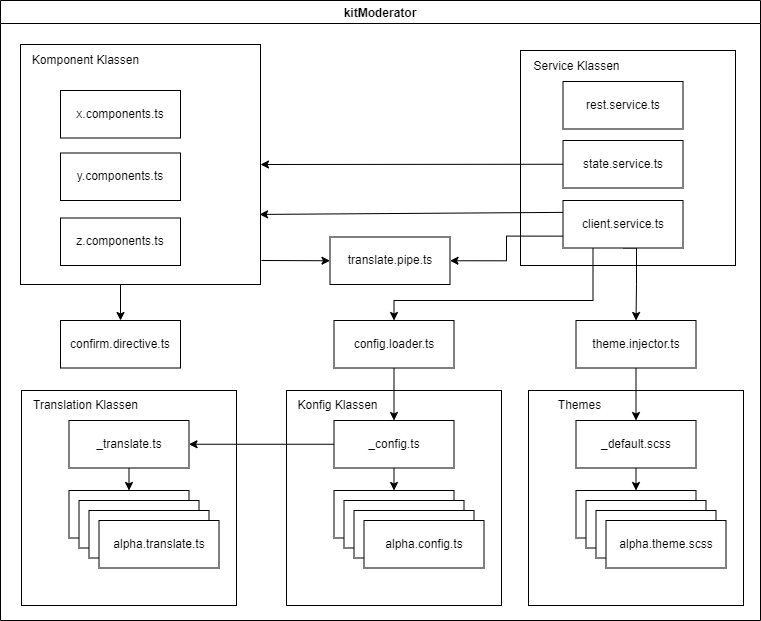

The diagram above was exported from draw.io. Its source (the exported page's mxGraphModel, read from the mxfile embedded in the PNG):
<mxGraphModel dx="1422" dy="754" grid="1" gridSize="10" guides="1" tooltips="1" connect="1" arrows="1" fold="1" page="1" pageScale="1" pageWidth="827" pageHeight="1169" math="0" shadow="0">
  <root>
    <mxCell id="0" />
    <mxCell id="1" parent="0" />
    <mxCell id="eE6piYNeTCoczh-Mz0Ao-1" value="kitModerator" style="swimlane;" vertex="1" parent="1">
      <mxGeometry x="70" y="40" width="760" height="620" as="geometry" />
    </mxCell>
    <mxCell id="eE6piYNeTCoczh-Mz0Ao-2" value="" style="whiteSpace=wrap;html=1;aspect=fixed;" vertex="1" parent="eE6piYNeTCoczh-Mz0Ao-1">
      <mxGeometry x="520" y="50" width="215" height="215" as="geometry" />
    </mxCell>
    <mxCell id="eE6piYNeTCoczh-Mz0Ao-3" value="rest.service.ts" style="rounded=0;whiteSpace=wrap;html=1;" vertex="1" parent="eE6piYNeTCoczh-Mz0Ao-1">
      <mxGeometry x="562.5" y="81" width="120" height="47.5" as="geometry" />
    </mxCell>
    <mxCell id="eE6piYNeTCoczh-Mz0Ao-10" value="" style="whiteSpace=wrap;html=1;aspect=fixed;" vertex="1" parent="eE6piYNeTCoczh-Mz0Ao-1">
      <mxGeometry x="286" y="390" width="215" height="215" as="geometry" />
    </mxCell>
    <mxCell id="eE6piYNeTCoczh-Mz0Ao-7" value="Konfig Klassen" style="text;html=1;align=center;verticalAlign=middle;resizable=0;points=[];autosize=1;strokeColor=none;fillColor=none;" vertex="1" parent="eE6piYNeTCoczh-Mz0Ao-1">
      <mxGeometry x="287" y="390" width="100" height="30" as="geometry" />
    </mxCell>
    <mxCell id="eE6piYNeTCoczh-Mz0Ao-79" style="edgeStyle=orthogonalEdgeStyle;rounded=0;orthogonalLoop=1;jettySize=auto;html=1;exitX=0.25;exitY=1;exitDx=0;exitDy=0;entryX=0.5;entryY=0;entryDx=0;entryDy=0;" edge="1" parent="eE6piYNeTCoczh-Mz0Ao-1">
      <mxGeometry relative="1" as="geometry">
        <mxPoint x="592.5" y="247.5" as="sourcePoint" />
        <mxPoint x="393.5" y="320" as="targetPoint" />
        <Array as="points">
          <mxPoint x="593" y="300" />
          <mxPoint x="394" y="300" />
        </Array>
      </mxGeometry>
    </mxCell>
    <mxCell id="eE6piYNeTCoczh-Mz0Ao-80" style="edgeStyle=orthogonalEdgeStyle;rounded=0;orthogonalLoop=1;jettySize=auto;html=1;exitX=0;exitY=0.75;exitDx=0;exitDy=0;entryX=1;entryY=0.5;entryDx=0;entryDy=0;" edge="1" parent="eE6piYNeTCoczh-Mz0Ao-1" source="eE6piYNeTCoczh-Mz0Ao-9" target="eE6piYNeTCoczh-Mz0Ao-47">
      <mxGeometry relative="1" as="geometry" />
    </mxCell>
    <mxCell id="eE6piYNeTCoczh-Mz0Ao-81" style="edgeStyle=orthogonalEdgeStyle;rounded=0;orthogonalLoop=1;jettySize=auto;html=1;exitX=0.5;exitY=1;exitDx=0;exitDy=0;entryX=0.5;entryY=0;entryDx=0;entryDy=0;" edge="1" parent="eE6piYNeTCoczh-Mz0Ao-1" source="eE6piYNeTCoczh-Mz0Ao-9" target="eE6piYNeTCoczh-Mz0Ao-59">
      <mxGeometry relative="1" as="geometry">
        <Array as="points">
          <mxPoint x="636" y="248" />
          <mxPoint x="636" y="284" />
        </Array>
      </mxGeometry>
    </mxCell>
    <mxCell id="eE6piYNeTCoczh-Mz0Ao-9" value="client.service.ts" style="rounded=0;whiteSpace=wrap;html=1;" vertex="1" parent="eE6piYNeTCoczh-Mz0Ao-1">
      <mxGeometry x="562.5" y="200" width="120" height="47.5" as="geometry" />
    </mxCell>
    <mxCell id="eE6piYNeTCoczh-Mz0Ao-8" value="state.service.ts" style="rounded=0;whiteSpace=wrap;html=1;" vertex="1" parent="eE6piYNeTCoczh-Mz0Ao-1">
      <mxGeometry x="562.5" y="140" width="120" height="47.5" as="geometry" />
    </mxCell>
    <mxCell id="eE6piYNeTCoczh-Mz0Ao-13" value="_config.ts" style="rounded=0;whiteSpace=wrap;html=1;" vertex="1" parent="eE6piYNeTCoczh-Mz0Ao-1">
      <mxGeometry x="333.5" y="420" width="120" height="47.5" as="geometry" />
    </mxCell>
    <mxCell id="eE6piYNeTCoczh-Mz0Ao-15" value="alpha.config.ts" style="rounded=0;whiteSpace=wrap;html=1;" vertex="1" parent="eE6piYNeTCoczh-Mz0Ao-1">
      <mxGeometry x="333.5" y="490" width="120" height="47.5" as="geometry" />
    </mxCell>
    <mxCell id="eE6piYNeTCoczh-Mz0Ao-16" value="" style="endArrow=classic;html=1;rounded=0;exitX=0.5;exitY=1;exitDx=0;exitDy=0;entryX=0.5;entryY=0;entryDx=0;entryDy=0;" edge="1" parent="eE6piYNeTCoczh-Mz0Ao-1" source="eE6piYNeTCoczh-Mz0Ao-13" target="eE6piYNeTCoczh-Mz0Ao-15">
      <mxGeometry width="50" height="50" relative="1" as="geometry">
        <mxPoint x="281" y="500" as="sourcePoint" />
        <mxPoint x="331" y="450" as="targetPoint" />
      </mxGeometry>
    </mxCell>
    <mxCell id="eE6piYNeTCoczh-Mz0Ao-58" style="edgeStyle=orthogonalEdgeStyle;rounded=0;orthogonalLoop=1;jettySize=auto;html=1;exitX=0.5;exitY=1;exitDx=0;exitDy=0;" edge="1" parent="eE6piYNeTCoczh-Mz0Ao-1" source="eE6piYNeTCoczh-Mz0Ao-21" target="eE6piYNeTCoczh-Mz0Ao-56">
      <mxGeometry relative="1" as="geometry">
        <Array as="points">
          <mxPoint x="120" y="284" />
        </Array>
      </mxGeometry>
    </mxCell>
    <mxCell id="eE6piYNeTCoczh-Mz0Ao-21" value="" style="whiteSpace=wrap;html=1;aspect=fixed;" vertex="1" parent="eE6piYNeTCoczh-Mz0Ao-1">
      <mxGeometry x="20" y="44" width="240" height="240" as="geometry" />
    </mxCell>
    <mxCell id="eE6piYNeTCoczh-Mz0Ao-22" value="Komponent Klassen" style="text;html=1;align=center;verticalAlign=middle;resizable=0;points=[];autosize=1;strokeColor=none;fillColor=none;" vertex="1" parent="eE6piYNeTCoczh-Mz0Ao-1">
      <mxGeometry x="20" y="45" width="130" height="30" as="geometry" />
    </mxCell>
    <mxCell id="eE6piYNeTCoczh-Mz0Ao-26" value="config.loader.ts" style="rounded=0;whiteSpace=wrap;html=1;" vertex="1" parent="eE6piYNeTCoczh-Mz0Ao-1">
      <mxGeometry x="333.5" y="320" width="120" height="47.5" as="geometry" />
    </mxCell>
    <mxCell id="eE6piYNeTCoczh-Mz0Ao-29" value="" style="endArrow=classic;html=1;rounded=0;exitX=0.5;exitY=1;exitDx=0;exitDy=0;entryX=0.5;entryY=0;entryDx=0;entryDy=0;" edge="1" parent="eE6piYNeTCoczh-Mz0Ao-1" source="eE6piYNeTCoczh-Mz0Ao-26" target="eE6piYNeTCoczh-Mz0Ao-13">
      <mxGeometry width="50" height="50" relative="1" as="geometry">
        <mxPoint x="390" y="430" as="sourcePoint" />
        <mxPoint x="440" y="380" as="targetPoint" />
      </mxGeometry>
    </mxCell>
    <mxCell id="eE6piYNeTCoczh-Mz0Ao-31" value="" style="whiteSpace=wrap;html=1;aspect=fixed;" vertex="1" parent="eE6piYNeTCoczh-Mz0Ao-1">
      <mxGeometry x="21" y="390" width="215" height="215" as="geometry" />
    </mxCell>
    <mxCell id="eE6piYNeTCoczh-Mz0Ao-32" value="Translation Klassen" style="text;html=1;align=center;verticalAlign=middle;resizable=0;points=[];autosize=1;strokeColor=none;fillColor=none;" vertex="1" parent="eE6piYNeTCoczh-Mz0Ao-1">
      <mxGeometry x="20" y="390" width="130" height="30" as="geometry" />
    </mxCell>
    <mxCell id="eE6piYNeTCoczh-Mz0Ao-33" value="_translate.ts" style="rounded=0;whiteSpace=wrap;html=1;" vertex="1" parent="eE6piYNeTCoczh-Mz0Ao-1">
      <mxGeometry x="68.5" y="420" width="120" height="47.5" as="geometry" />
    </mxCell>
    <mxCell id="eE6piYNeTCoczh-Mz0Ao-34" value="alpha.config.ts" style="rounded=0;whiteSpace=wrap;html=1;" vertex="1" parent="eE6piYNeTCoczh-Mz0Ao-1">
      <mxGeometry x="68.5" y="490" width="120" height="47.5" as="geometry" />
    </mxCell>
    <mxCell id="eE6piYNeTCoczh-Mz0Ao-35" value="" style="endArrow=classic;html=1;rounded=0;exitX=0.5;exitY=1;exitDx=0;exitDy=0;entryX=0.5;entryY=0;entryDx=0;entryDy=0;" edge="1" parent="eE6piYNeTCoczh-Mz0Ao-1" source="eE6piYNeTCoczh-Mz0Ao-33" target="eE6piYNeTCoczh-Mz0Ao-34">
      <mxGeometry width="50" height="50" relative="1" as="geometry">
        <mxPoint x="-54" y="460" as="sourcePoint" />
        <mxPoint x="-4" y="410" as="targetPoint" />
      </mxGeometry>
    </mxCell>
    <mxCell id="eE6piYNeTCoczh-Mz0Ao-36" value="alpha.config.ts" style="rounded=0;whiteSpace=wrap;html=1;" vertex="1" parent="eE6piYNeTCoczh-Mz0Ao-1">
      <mxGeometry x="78.5" y="500" width="120" height="47.5" as="geometry" />
    </mxCell>
    <mxCell id="eE6piYNeTCoczh-Mz0Ao-37" value="alpha.config.ts" style="rounded=0;whiteSpace=wrap;html=1;" vertex="1" parent="eE6piYNeTCoczh-Mz0Ao-1">
      <mxGeometry x="88.5" y="510" width="120" height="47.5" as="geometry" />
    </mxCell>
    <mxCell id="eE6piYNeTCoczh-Mz0Ao-38" value="alpha.translate.ts" style="rounded=0;whiteSpace=wrap;html=1;" vertex="1" parent="eE6piYNeTCoczh-Mz0Ao-1">
      <mxGeometry x="98.5" y="520" width="120" height="47.5" as="geometry" />
    </mxCell>
    <mxCell id="eE6piYNeTCoczh-Mz0Ao-39" value="" style="endArrow=classic;html=1;rounded=0;exitX=0;exitY=0.5;exitDx=0;exitDy=0;entryX=1;entryY=0.5;entryDx=0;entryDy=0;" edge="1" parent="eE6piYNeTCoczh-Mz0Ao-1" source="eE6piYNeTCoczh-Mz0Ao-13" target="eE6piYNeTCoczh-Mz0Ao-33">
      <mxGeometry width="50" height="50" relative="1" as="geometry">
        <mxPoint x="201" y="330" as="sourcePoint" />
        <mxPoint x="251" y="280" as="targetPoint" />
      </mxGeometry>
    </mxCell>
    <mxCell id="eE6piYNeTCoczh-Mz0Ao-40" value="x.components.ts" style="rounded=0;whiteSpace=wrap;html=1;" vertex="1" parent="eE6piYNeTCoczh-Mz0Ao-1">
      <mxGeometry x="60" y="90" width="120" height="47.5" as="geometry" />
    </mxCell>
    <mxCell id="eE6piYNeTCoczh-Mz0Ao-47" value="translate.pipe.ts" style="rounded=0;whiteSpace=wrap;html=1;" vertex="1" parent="eE6piYNeTCoczh-Mz0Ao-1">
      <mxGeometry x="329.5" y="236.5" width="120" height="47.5" as="geometry" />
    </mxCell>
    <mxCell id="eE6piYNeTCoczh-Mz0Ao-43" value="y.components.ts" style="rounded=0;whiteSpace=wrap;html=1;" vertex="1" parent="eE6piYNeTCoczh-Mz0Ao-1">
      <mxGeometry x="60" y="152.5" width="120" height="47.5" as="geometry" />
    </mxCell>
    <mxCell id="eE6piYNeTCoczh-Mz0Ao-48" value="z.components.ts" style="rounded=0;whiteSpace=wrap;html=1;" vertex="1" parent="eE6piYNeTCoczh-Mz0Ao-1">
      <mxGeometry x="60" y="217.5" width="120" height="47.5" as="geometry" />
    </mxCell>
    <mxCell id="eE6piYNeTCoczh-Mz0Ao-50" value="" style="endArrow=classic;html=1;rounded=0;exitX=1.004;exitY=0.9;exitDx=0;exitDy=0;entryX=0;entryY=0.5;entryDx=0;entryDy=0;exitPerimeter=0;" edge="1" parent="eE6piYNeTCoczh-Mz0Ao-1" source="eE6piYNeTCoczh-Mz0Ao-21" target="eE6piYNeTCoczh-Mz0Ao-47">
      <mxGeometry width="50" height="50" relative="1" as="geometry">
        <mxPoint x="390" y="150" as="sourcePoint" />
        <mxPoint x="440" y="100" as="targetPoint" />
      </mxGeometry>
    </mxCell>
    <mxCell id="eE6piYNeTCoczh-Mz0Ao-52" value="" style="endArrow=classic;html=1;rounded=0;exitX=0;exitY=0.5;exitDx=0;exitDy=0;entryX=1;entryY=0.5;entryDx=0;entryDy=0;" edge="1" parent="eE6piYNeTCoczh-Mz0Ao-1" source="eE6piYNeTCoczh-Mz0Ao-8" target="eE6piYNeTCoczh-Mz0Ao-21">
      <mxGeometry width="50" height="50" relative="1" as="geometry">
        <mxPoint x="400" y="180" as="sourcePoint" />
        <mxPoint x="450" y="130" as="targetPoint" />
      </mxGeometry>
    </mxCell>
    <mxCell id="eE6piYNeTCoczh-Mz0Ao-54" value="" style="endArrow=classic;html=1;rounded=0;exitX=0;exitY=0.25;exitDx=0;exitDy=0;entryX=0.996;entryY=0.708;entryDx=0;entryDy=0;entryPerimeter=0;" edge="1" parent="eE6piYNeTCoczh-Mz0Ao-1" source="eE6piYNeTCoczh-Mz0Ao-9" target="eE6piYNeTCoczh-Mz0Ao-21">
      <mxGeometry width="50" height="50" relative="1" as="geometry">
        <mxPoint x="400" y="220" as="sourcePoint" />
        <mxPoint x="450" y="170" as="targetPoint" />
      </mxGeometry>
    </mxCell>
    <mxCell id="eE6piYNeTCoczh-Mz0Ao-56" value="confirm.directive.ts" style="rounded=0;whiteSpace=wrap;html=1;" vertex="1" parent="eE6piYNeTCoczh-Mz0Ao-1">
      <mxGeometry x="60" y="320" width="120" height="47.5" as="geometry" />
    </mxCell>
    <mxCell id="eE6piYNeTCoczh-Mz0Ao-67" value="" style="whiteSpace=wrap;html=1;aspect=fixed;" vertex="1" parent="eE6piYNeTCoczh-Mz0Ao-1">
      <mxGeometry x="528" y="390" width="215" height="215" as="geometry" />
    </mxCell>
    <mxCell id="eE6piYNeTCoczh-Mz0Ao-78" style="edgeStyle=orthogonalEdgeStyle;rounded=0;orthogonalLoop=1;jettySize=auto;html=1;exitX=0.5;exitY=1;exitDx=0;exitDy=0;" edge="1" parent="eE6piYNeTCoczh-Mz0Ao-1" source="eE6piYNeTCoczh-Mz0Ao-59" target="eE6piYNeTCoczh-Mz0Ao-69">
      <mxGeometry relative="1" as="geometry" />
    </mxCell>
    <mxCell id="eE6piYNeTCoczh-Mz0Ao-59" value="theme.injector.ts" style="rounded=0;whiteSpace=wrap;html=1;" vertex="1" parent="eE6piYNeTCoczh-Mz0Ao-1">
      <mxGeometry x="575.5" y="320" width="120" height="47.5" as="geometry" />
    </mxCell>
    <mxCell id="eE6piYNeTCoczh-Mz0Ao-68" value="Themes" style="text;html=1;align=center;verticalAlign=middle;resizable=0;points=[];autosize=1;strokeColor=none;fillColor=none;" vertex="1" parent="eE6piYNeTCoczh-Mz0Ao-1">
      <mxGeometry x="544" y="390" width="70" height="30" as="geometry" />
    </mxCell>
    <mxCell id="eE6piYNeTCoczh-Mz0Ao-69" value="_default.scss" style="rounded=0;whiteSpace=wrap;html=1;" vertex="1" parent="eE6piYNeTCoczh-Mz0Ao-1">
      <mxGeometry x="575.5" y="420" width="120" height="47.5" as="geometry" />
    </mxCell>
    <mxCell id="eE6piYNeTCoczh-Mz0Ao-70" value="alpha.config.ts" style="rounded=0;whiteSpace=wrap;html=1;" vertex="1" parent="eE6piYNeTCoczh-Mz0Ao-1">
      <mxGeometry x="575.5" y="490" width="120" height="47.5" as="geometry" />
    </mxCell>
    <mxCell id="eE6piYNeTCoczh-Mz0Ao-71" value="" style="endArrow=classic;html=1;rounded=0;exitX=0.5;exitY=1;exitDx=0;exitDy=0;entryX=0.5;entryY=0;entryDx=0;entryDy=0;" edge="1" parent="eE6piYNeTCoczh-Mz0Ao-1" source="eE6piYNeTCoczh-Mz0Ao-69" target="eE6piYNeTCoczh-Mz0Ao-70">
      <mxGeometry width="50" height="50" relative="1" as="geometry">
        <mxPoint x="453" y="460" as="sourcePoint" />
        <mxPoint x="503" y="410" as="targetPoint" />
      </mxGeometry>
    </mxCell>
    <mxCell id="eE6piYNeTCoczh-Mz0Ao-72" value="alpha.config.ts" style="rounded=0;whiteSpace=wrap;html=1;" vertex="1" parent="eE6piYNeTCoczh-Mz0Ao-1">
      <mxGeometry x="585.5" y="500" width="120" height="47.5" as="geometry" />
    </mxCell>
    <mxCell id="eE6piYNeTCoczh-Mz0Ao-73" value="alpha.config.ts" style="rounded=0;whiteSpace=wrap;html=1;" vertex="1" parent="eE6piYNeTCoczh-Mz0Ao-1">
      <mxGeometry x="595.5" y="510" width="120" height="47.5" as="geometry" />
    </mxCell>
    <mxCell id="eE6piYNeTCoczh-Mz0Ao-74" value="alpha.theme.scss" style="rounded=0;whiteSpace=wrap;html=1;" vertex="1" parent="eE6piYNeTCoczh-Mz0Ao-1">
      <mxGeometry x="605.5" y="520" width="120" height="47.5" as="geometry" />
    </mxCell>
    <mxCell id="eE6piYNeTCoczh-Mz0Ao-11" value="Service Klassen" style="text;html=1;align=center;verticalAlign=middle;resizable=0;points=[];autosize=1;strokeColor=none;fillColor=none;" vertex="1" parent="1">
      <mxGeometry x="591" y="91" width="110" height="30" as="geometry" />
    </mxCell>
    <mxCell id="eE6piYNeTCoczh-Mz0Ao-17" value="alpha.config.ts" style="rounded=0;whiteSpace=wrap;html=1;" vertex="1" parent="1">
      <mxGeometry x="413.5" y="540" width="120" height="47.5" as="geometry" />
    </mxCell>
    <mxCell id="eE6piYNeTCoczh-Mz0Ao-18" value="alpha.config.ts" style="rounded=0;whiteSpace=wrap;html=1;" vertex="1" parent="1">
      <mxGeometry x="423.5" y="550" width="120" height="47.5" as="geometry" />
    </mxCell>
    <mxCell id="eE6piYNeTCoczh-Mz0Ao-19" value="alpha.config.ts" style="rounded=0;whiteSpace=wrap;html=1;" vertex="1" parent="1">
      <mxGeometry x="433.5" y="560" width="120" height="47.5" as="geometry" />
    </mxCell>
  </root>
</mxGraphModel>